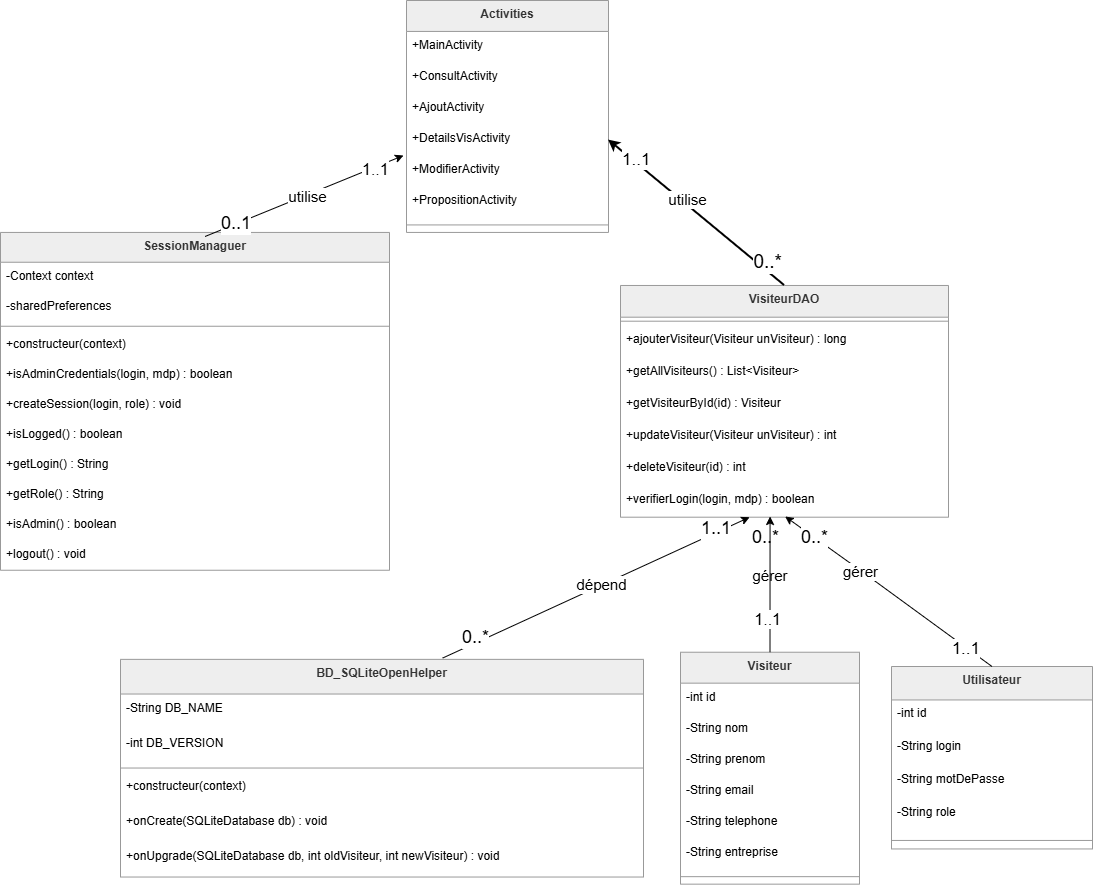

The diagram above was exported from draw.io. Its source (the exported page's mxGraphModel, read from the mxfile embedded in the PNG):
<mxGraphModel dx="1768" dy="929" grid="1" gridSize="10" guides="1" tooltips="1" connect="1" arrows="1" fold="1" page="1" pageScale="1" pageWidth="827" pageHeight="1169" math="0" shadow="0">
  <root>
    <mxCell id="0" />
    <mxCell id="1" parent="0" />
    <mxCell id="2" parent="1" style="swimlane;fontStyle=1;align=center;verticalAlign=top;childLayout=stackLayout;horizontal=1;startSize=29.818181818181817;horizontalStack=0;resizeParent=1;resizeParentMax=0;resizeLast=0;collapsible=0;marginBottom=0;fillColor=light-dark(#eeeeee,#1f2020);strokeColor=light-dark(#999999,#cccccc);fontColor=light-dark(#333333,#cccccc);" value="SessionManaguer" vertex="1">
      <mxGeometry height="337.8181818181818" width="389" x="350" y="311.93" as="geometry" />
    </mxCell>
    <mxCell id="3" parent="2" style="text;strokeColor=none;fillColor=none;align=left;verticalAlign=top;spacingLeft=4;spacingRight=4;overflow=hidden;rotatable=0;points=[[0,0.5],[1,0.5]];portConstraint=eastwest;" value="-Context context" vertex="1">
      <mxGeometry height="30" width="389" y="29.818181818181817" as="geometry" />
    </mxCell>
    <mxCell id="4" parent="2" style="text;strokeColor=none;fillColor=none;align=left;verticalAlign=top;spacingLeft=4;spacingRight=4;overflow=hidden;rotatable=0;points=[[0,0.5],[1,0.5]];portConstraint=eastwest;" value="-sharedPreferences" vertex="1">
      <mxGeometry height="30" width="389" y="59.81818181818181" as="geometry" />
    </mxCell>
    <mxCell id="5" parent="2" style="line;strokeWidth=1;fillColor=none;align=left;verticalAlign=middle;spacingTop=-1;spacingLeft=3;spacingRight=3;rotatable=0;labelPosition=right;points=[];portConstraint=eastwest;strokeColor=inherit;" vertex="1">
      <mxGeometry height="8" width="389" y="89.81818181818181" as="geometry" />
    </mxCell>
    <mxCell id="6" parent="2" style="text;strokeColor=none;fillColor=none;align=left;verticalAlign=top;spacingLeft=4;spacingRight=4;overflow=hidden;rotatable=0;points=[[0,0.5],[1,0.5]];portConstraint=eastwest;" value="+constructeur(context)" vertex="1">
      <mxGeometry height="30" width="389" y="97.81818181818181" as="geometry" />
    </mxCell>
    <mxCell id="7" parent="2" style="text;strokeColor=none;fillColor=none;align=left;verticalAlign=top;spacingLeft=4;spacingRight=4;overflow=hidden;rotatable=0;points=[[0,0.5],[1,0.5]];portConstraint=eastwest;" value="+isAdminCredentials(login, mdp) : boolean" vertex="1">
      <mxGeometry height="30" width="389" y="127.81818181818181" as="geometry" />
    </mxCell>
    <mxCell id="8" parent="2" style="text;strokeColor=none;fillColor=none;align=left;verticalAlign=top;spacingLeft=4;spacingRight=4;overflow=hidden;rotatable=0;points=[[0,0.5],[1,0.5]];portConstraint=eastwest;" value="+createSession(login, role) : void" vertex="1">
      <mxGeometry height="30" width="389" y="157.8181818181818" as="geometry" />
    </mxCell>
    <mxCell id="9" parent="2" style="text;strokeColor=none;fillColor=none;align=left;verticalAlign=top;spacingLeft=4;spacingRight=4;overflow=hidden;rotatable=0;points=[[0,0.5],[1,0.5]];portConstraint=eastwest;" value="+isLogged() : boolean" vertex="1">
      <mxGeometry height="30" width="389" y="187.8181818181818" as="geometry" />
    </mxCell>
    <mxCell id="10" parent="2" style="text;strokeColor=none;fillColor=none;align=left;verticalAlign=top;spacingLeft=4;spacingRight=4;overflow=hidden;rotatable=0;points=[[0,0.5],[1,0.5]];portConstraint=eastwest;" value="+getLogin() : String" vertex="1">
      <mxGeometry height="30" width="389" y="217.8181818181818" as="geometry" />
    </mxCell>
    <mxCell id="11" parent="2" style="text;strokeColor=none;fillColor=none;align=left;verticalAlign=top;spacingLeft=4;spacingRight=4;overflow=hidden;rotatable=0;points=[[0,0.5],[1,0.5]];portConstraint=eastwest;" value="+getRole() : String" vertex="1">
      <mxGeometry height="30" width="389" y="247.8181818181818" as="geometry" />
    </mxCell>
    <mxCell id="12" parent="2" style="text;strokeColor=none;fillColor=none;align=left;verticalAlign=top;spacingLeft=4;spacingRight=4;overflow=hidden;rotatable=0;points=[[0,0.5],[1,0.5]];portConstraint=eastwest;" value="+isAdmin() : boolean" vertex="1">
      <mxGeometry height="30" width="389" y="277.8181818181818" as="geometry" />
    </mxCell>
    <mxCell id="13" parent="2" style="text;strokeColor=none;fillColor=none;align=left;verticalAlign=top;spacingLeft=4;spacingRight=4;overflow=hidden;rotatable=0;points=[[0,0.5],[1,0.5]];portConstraint=eastwest;" value="+logout() : void" vertex="1">
      <mxGeometry height="30" width="389" y="307.8181818181818" as="geometry" />
    </mxCell>
    <mxCell id="14" parent="1" style="swimlane;fontStyle=1;align=center;verticalAlign=top;childLayout=stackLayout;horizontal=1;startSize=34.666666666666664;horizontalStack=0;resizeParent=1;resizeParentMax=0;resizeLast=0;collapsible=0;marginBottom=0;fillColor=light-dark(#eeeeee,#1f2020);strokeColor=light-dark(#999999,#cccccc);fontColor=light-dark(#333333,#cccccc);" value="BD_SQLiteOpenHelper" vertex="1">
      <mxGeometry height="217.66666666666666" width="523" x="470" y="738.86" as="geometry" />
    </mxCell>
    <mxCell id="15" parent="14" style="text;strokeColor=none;fillColor=none;align=left;verticalAlign=top;spacingLeft=4;spacingRight=4;overflow=hidden;rotatable=0;points=[[0,0.5],[1,0.5]];portConstraint=eastwest;" value="-String DB_NAME" vertex="1">
      <mxGeometry height="35" width="523" y="34.666666666666664" as="geometry" />
    </mxCell>
    <mxCell id="16" parent="14" style="text;strokeColor=none;fillColor=none;align=left;verticalAlign=top;spacingLeft=4;spacingRight=4;overflow=hidden;rotatable=0;points=[[0,0.5],[1,0.5]];portConstraint=eastwest;" value="-int DB_VERSION" vertex="1">
      <mxGeometry height="35" width="523" y="69.66666666666666" as="geometry" />
    </mxCell>
    <mxCell id="17" parent="14" style="line;strokeWidth=1;fillColor=none;align=left;verticalAlign=middle;spacingTop=-1;spacingLeft=3;spacingRight=3;rotatable=0;labelPosition=right;points=[];portConstraint=eastwest;strokeColor=inherit;" vertex="1">
      <mxGeometry height="8" width="523" y="104.66666666666666" as="geometry" />
    </mxCell>
    <mxCell id="18" parent="14" style="text;strokeColor=none;fillColor=none;align=left;verticalAlign=top;spacingLeft=4;spacingRight=4;overflow=hidden;rotatable=0;points=[[0,0.5],[1,0.5]];portConstraint=eastwest;" value="+constructeur(context)" vertex="1">
      <mxGeometry height="35" width="523" y="112.66666666666666" as="geometry" />
    </mxCell>
    <mxCell id="19" parent="14" style="text;strokeColor=none;fillColor=none;align=left;verticalAlign=top;spacingLeft=4;spacingRight=4;overflow=hidden;rotatable=0;points=[[0,0.5],[1,0.5]];portConstraint=eastwest;" value="+onCreate(SQLiteDatabase db) : void" vertex="1">
      <mxGeometry height="35" width="523" y="147.66666666666666" as="geometry" />
    </mxCell>
    <mxCell id="20" parent="14" style="text;strokeColor=none;fillColor=none;align=left;verticalAlign=top;spacingLeft=4;spacingRight=4;overflow=hidden;rotatable=0;points=[[0,0.5],[1,0.5]];portConstraint=eastwest;" value="+onUpgrade(SQLiteDatabase db, int oldVisiteur, int newVisiteur) : void" vertex="1">
      <mxGeometry height="35" width="523" y="182.66666666666666" as="geometry" />
    </mxCell>
    <mxCell id="21" parent="1" style="swimlane;fontStyle=1;align=center;verticalAlign=top;childLayout=stackLayout;horizontal=1;startSize=31.733333333333334;horizontalStack=0;resizeParent=1;resizeParentMax=0;resizeLast=0;collapsible=0;marginBottom=0;fillColor=light-dark(#eeeeee,#1f2020);strokeColor=light-dark(#999999,#cccccc);fontColor=light-dark(#333333,#cccccc);" value="VisiteurDAO" vertex="1">
      <mxGeometry height="231.73333333333335" width="328" x="970" y="364.97" as="geometry" />
    </mxCell>
    <mxCell id="22" parent="21" style="line;strokeWidth=1;fillColor=none;align=left;verticalAlign=middle;spacingTop=-1;spacingLeft=3;spacingRight=3;rotatable=0;labelPosition=right;points=[];portConstraint=eastwest;strokeColor=inherit;" vertex="1">
      <mxGeometry height="8" width="328" y="31.733333333333334" as="geometry" />
    </mxCell>
    <mxCell id="23" parent="21" style="text;strokeColor=none;fillColor=none;align=left;verticalAlign=top;spacingLeft=4;spacingRight=4;overflow=hidden;rotatable=0;points=[[0,0.5],[1,0.5]];portConstraint=eastwest;" value="+ajouterVisiteur(Visiteur unVisiteur) : long" vertex="1">
      <mxGeometry height="32" width="328" y="39.733333333333334" as="geometry" />
    </mxCell>
    <mxCell id="24" parent="21" style="text;strokeColor=none;fillColor=none;align=left;verticalAlign=top;spacingLeft=4;spacingRight=4;overflow=hidden;rotatable=0;points=[[0,0.5],[1,0.5]];portConstraint=eastwest;" value="+getAllVisiteurs() : List&lt;Visiteur&gt;" vertex="1">
      <mxGeometry height="32" width="328" y="71.73333333333333" as="geometry" />
    </mxCell>
    <mxCell id="25" parent="21" style="text;strokeColor=none;fillColor=none;align=left;verticalAlign=top;spacingLeft=4;spacingRight=4;overflow=hidden;rotatable=0;points=[[0,0.5],[1,0.5]];portConstraint=eastwest;" value="+getVisiteurById(id) : Visiteur" vertex="1">
      <mxGeometry height="32" width="328" y="103.73333333333333" as="geometry" />
    </mxCell>
    <mxCell id="26" parent="21" style="text;strokeColor=none;fillColor=none;align=left;verticalAlign=top;spacingLeft=4;spacingRight=4;overflow=hidden;rotatable=0;points=[[0,0.5],[1,0.5]];portConstraint=eastwest;" value="+updateVisiteur(Visiteur unVisiteur) : int" vertex="1">
      <mxGeometry height="32" width="328" y="135.73333333333335" as="geometry" />
    </mxCell>
    <mxCell id="27" parent="21" style="text;strokeColor=none;fillColor=none;align=left;verticalAlign=top;spacingLeft=4;spacingRight=4;overflow=hidden;rotatable=0;points=[[0,0.5],[1,0.5]];portConstraint=eastwest;" value="+deleteVisiteur(id) : int" vertex="1">
      <mxGeometry height="32" width="328" y="167.73333333333335" as="geometry" />
    </mxCell>
    <mxCell id="28" parent="21" style="text;strokeColor=none;fillColor=none;align=left;verticalAlign=top;spacingLeft=4;spacingRight=4;overflow=hidden;rotatable=0;points=[[0,0.5],[1,0.5]];portConstraint=eastwest;" value="+verifierLogin(login, mdp) : boolean" vertex="1">
      <mxGeometry height="32" width="328" y="199.73333333333335" as="geometry" />
    </mxCell>
    <mxCell id="29" parent="1" style="swimlane;fontStyle=1;align=center;verticalAlign=top;childLayout=stackLayout;horizontal=1;startSize=30.933333333333334;horizontalStack=0;resizeParent=1;resizeParentMax=0;resizeLast=0;collapsible=0;marginBottom=0;fillColor=light-dark(#eeeeee,#1f2020);strokeColor=light-dark(#999999,#cccccc);fontColor=light-dark(#333333,#cccccc);" value="Visiteur" vertex="1">
      <mxGeometry height="231.93333333333334" width="179" x="1030" y="731.73" as="geometry" />
    </mxCell>
    <mxCell id="30" parent="29" style="text;strokeColor=none;fillColor=none;align=left;verticalAlign=top;spacingLeft=4;spacingRight=4;overflow=hidden;rotatable=0;points=[[0,0.5],[1,0.5]];portConstraint=eastwest;" value="-int id" vertex="1">
      <mxGeometry height="31" width="179" y="30.933333333333334" as="geometry" />
    </mxCell>
    <mxCell id="31" parent="29" style="text;strokeColor=none;fillColor=none;align=left;verticalAlign=top;spacingLeft=4;spacingRight=4;overflow=hidden;rotatable=0;points=[[0,0.5],[1,0.5]];portConstraint=eastwest;" value="-String nom" vertex="1">
      <mxGeometry height="31" width="179" y="61.93333333333334" as="geometry" />
    </mxCell>
    <mxCell id="32" parent="29" style="text;strokeColor=none;fillColor=none;align=left;verticalAlign=top;spacingLeft=4;spacingRight=4;overflow=hidden;rotatable=0;points=[[0,0.5],[1,0.5]];portConstraint=eastwest;" value="-String prenom" vertex="1">
      <mxGeometry height="31" width="179" y="92.93333333333334" as="geometry" />
    </mxCell>
    <mxCell id="33" parent="29" style="text;strokeColor=none;fillColor=none;align=left;verticalAlign=top;spacingLeft=4;spacingRight=4;overflow=hidden;rotatable=0;points=[[0,0.5],[1,0.5]];portConstraint=eastwest;" value="-String email" vertex="1">
      <mxGeometry height="31" width="179" y="123.93333333333334" as="geometry" />
    </mxCell>
    <mxCell id="34" parent="29" style="text;strokeColor=none;fillColor=none;align=left;verticalAlign=top;spacingLeft=4;spacingRight=4;overflow=hidden;rotatable=0;points=[[0,0.5],[1,0.5]];portConstraint=eastwest;" value="-String telephone" vertex="1">
      <mxGeometry height="31" width="179" y="154.93333333333334" as="geometry" />
    </mxCell>
    <mxCell id="35" parent="29" style="text;strokeColor=none;fillColor=none;align=left;verticalAlign=top;spacingLeft=4;spacingRight=4;overflow=hidden;rotatable=0;points=[[0,0.5],[1,0.5]];portConstraint=eastwest;" value="-String entreprise" vertex="1">
      <mxGeometry height="31" width="179" y="185.93333333333334" as="geometry" />
    </mxCell>
    <mxCell id="36" parent="29" style="line;strokeWidth=1;fillColor=none;align=left;verticalAlign=middle;spacingTop=-1;spacingLeft=3;spacingRight=3;rotatable=0;labelPosition=right;points=[];portConstraint=eastwest;strokeColor=inherit;" vertex="1">
      <mxGeometry height="15" width="179" y="216.93333333333334" as="geometry" />
    </mxCell>
    <mxCell id="37" parent="1" style="swimlane;fontStyle=1;align=center;verticalAlign=top;childLayout=stackLayout;horizontal=1;startSize=33.45454545454545;horizontalStack=0;resizeParent=1;resizeParentMax=0;resizeLast=0;collapsible=0;marginBottom=0;fillColor=light-dark(#eeeeee,#1f2020);strokeColor=light-dark(#999999,#cccccc);fontColor=light-dark(#333333,#cccccc);" value="Utilisateur" vertex="1">
      <mxGeometry height="182.45454545454544" width="201" x="1241" y="746" as="geometry" />
    </mxCell>
    <mxCell id="38" parent="37" style="text;strokeColor=none;fillColor=none;align=left;verticalAlign=top;spacingLeft=4;spacingRight=4;overflow=hidden;rotatable=0;points=[[0,0.5],[1,0.5]];portConstraint=eastwest;" value="-int id" vertex="1">
      <mxGeometry height="33" width="201" y="33.45454545454545" as="geometry" />
    </mxCell>
    <mxCell id="39" parent="37" style="text;strokeColor=none;fillColor=none;align=left;verticalAlign=top;spacingLeft=4;spacingRight=4;overflow=hidden;rotatable=0;points=[[0,0.5],[1,0.5]];portConstraint=eastwest;" value="-String login" vertex="1">
      <mxGeometry height="33" width="201" y="66.45454545454545" as="geometry" />
    </mxCell>
    <mxCell id="40" parent="37" style="text;strokeColor=none;fillColor=none;align=left;verticalAlign=top;spacingLeft=4;spacingRight=4;overflow=hidden;rotatable=0;points=[[0,0.5],[1,0.5]];portConstraint=eastwest;" value="-String motDePasse" vertex="1">
      <mxGeometry height="33" width="201" y="99.45454545454545" as="geometry" />
    </mxCell>
    <mxCell id="41" parent="37" style="text;strokeColor=none;fillColor=none;align=left;verticalAlign=top;spacingLeft=4;spacingRight=4;overflow=hidden;rotatable=0;points=[[0,0.5],[1,0.5]];portConstraint=eastwest;" value="-String role" vertex="1">
      <mxGeometry height="33" width="201" y="132.45454545454544" as="geometry" />
    </mxCell>
    <mxCell id="42" parent="37" style="line;strokeWidth=1;fillColor=none;align=left;verticalAlign=middle;spacingTop=-1;spacingLeft=3;spacingRight=3;rotatable=0;labelPosition=right;points=[];portConstraint=eastwest;strokeColor=inherit;" vertex="1">
      <mxGeometry height="17" width="201" y="165.45454545454544" as="geometry" />
    </mxCell>
    <mxCell id="43" parent="1" style="swimlane;fontStyle=1;align=center;verticalAlign=top;childLayout=stackLayout;horizontal=1;startSize=30.933333333333334;horizontalStack=0;resizeParent=1;resizeParentMax=0;resizeLast=0;collapsible=0;marginBottom=0;fillColor=light-dark(#eeeeee,#1f2020);strokeColor=light-dark(#999999,#cccccc);fontColor=light-dark(#333333,#cccccc);" value="Activities" vertex="1">
      <mxGeometry height="231.93333333333334" width="202" x="756" y="80" as="geometry" />
    </mxCell>
    <mxCell id="44" parent="43" style="text;strokeColor=none;fillColor=none;align=left;verticalAlign=top;spacingLeft=4;spacingRight=4;overflow=hidden;rotatable=0;points=[[0,0.5],[1,0.5]];portConstraint=eastwest;" value="+MainActivity" vertex="1">
      <mxGeometry height="31" width="202" y="30.933333333333334" as="geometry" />
    </mxCell>
    <mxCell id="45" parent="43" style="text;strokeColor=none;fillColor=none;align=left;verticalAlign=top;spacingLeft=4;spacingRight=4;overflow=hidden;rotatable=0;points=[[0,0.5],[1,0.5]];portConstraint=eastwest;" value="+ConsultActivity" vertex="1">
      <mxGeometry height="31" width="202" y="61.93333333333334" as="geometry" />
    </mxCell>
    <mxCell id="46" parent="43" style="text;strokeColor=none;fillColor=none;align=left;verticalAlign=top;spacingLeft=4;spacingRight=4;overflow=hidden;rotatable=0;points=[[0,0.5],[1,0.5]];portConstraint=eastwest;" value="+AjoutActivity" vertex="1">
      <mxGeometry height="31" width="202" y="92.93333333333334" as="geometry" />
    </mxCell>
    <mxCell id="47" parent="43" style="text;strokeColor=none;fillColor=none;align=left;verticalAlign=top;spacingLeft=4;spacingRight=4;overflow=hidden;rotatable=0;points=[[0,0.5],[1,0.5]];portConstraint=eastwest;" value="+DetailsVisActivity" vertex="1">
      <mxGeometry height="31" width="202" y="123.93333333333334" as="geometry" />
    </mxCell>
    <mxCell id="48" parent="43" style="text;strokeColor=none;fillColor=none;align=left;verticalAlign=top;spacingLeft=4;spacingRight=4;overflow=hidden;rotatable=0;points=[[0,0.5],[1,0.5]];portConstraint=eastwest;" value="+ModifierActivity" vertex="1">
      <mxGeometry height="31" width="202" y="154.93333333333334" as="geometry" />
    </mxCell>
    <mxCell id="49" parent="43" style="text;strokeColor=none;fillColor=none;align=left;verticalAlign=top;spacingLeft=4;spacingRight=4;overflow=hidden;rotatable=0;points=[[0,0.5],[1,0.5]];portConstraint=eastwest;" value="+PropositionActivity" vertex="1">
      <mxGeometry height="31" width="202" y="185.93333333333334" as="geometry" />
    </mxCell>
    <mxCell id="50" parent="43" style="line;strokeWidth=1;fillColor=none;align=left;verticalAlign=middle;spacingTop=-1;spacingLeft=3;spacingRight=3;rotatable=0;labelPosition=right;points=[];portConstraint=eastwest;strokeColor=inherit;" vertex="1">
      <mxGeometry height="15" width="202" y="216.93333333333334" as="geometry" />
    </mxCell>
    <mxCell id="TH8u22kHNuROS53Zq-O0-60" edge="1" parent="1" style="endArrow=none;html=1;rounded=0;endFill=0;entryX=0.526;entryY=0.012;entryDx=0;entryDy=0;entryPerimeter=0;startArrow=classic;startFill=1;" target="2" value="">
      <mxGeometry relative="1" as="geometry">
        <mxPoint x="753" y="235" as="sourcePoint" />
        <mxPoint x="650" y="310" as="targetPoint" />
      </mxGeometry>
    </mxCell>
    <mxCell id="TH8u22kHNuROS53Zq-O0-62" connectable="0" parent="TH8u22kHNuROS53Zq-O0-60" style="edgeLabel;resizable=0;html=1;;align=left;verticalAlign=bottom;" value="&lt;font style=&quot;font-size: 16px;&quot;&gt;1..1&lt;/font&gt;" vertex="1">
      <mxGeometry relative="1" x="-1" as="geometry">
        <mxPoint x="-43" y="25" as="offset" />
      </mxGeometry>
    </mxCell>
    <mxCell id="TH8u22kHNuROS53Zq-O0-63" connectable="0" parent="TH8u22kHNuROS53Zq-O0-60" style="edgeLabel;resizable=0;html=1;;align=right;verticalAlign=bottom;" value="&lt;font style=&quot;font-size: 18px;&quot;&gt;0..1&lt;/font&gt;" vertex="1">
      <mxGeometry relative="1" x="1" as="geometry">
        <mxPoint x="46" as="offset" />
      </mxGeometry>
    </mxCell>
    <mxCell id="TH8u22kHNuROS53Zq-O0-64" edge="1" parent="1" source="47" style="endArrow=none;html=1;rounded=0;endFill=0;exitX=1;exitY=0.5;exitDx=0;exitDy=0;entryX=0.5;entryY=0;entryDx=0;entryDy=0;strokeWidth=2;startArrow=classic;startFill=1;" target="21" value="">
      <mxGeometry relative="1" as="geometry">
        <mxPoint x="800" y="330" as="sourcePoint" />
        <mxPoint x="960" y="330" as="targetPoint" />
      </mxGeometry>
    </mxCell>
    <mxCell id="TH8u22kHNuROS53Zq-O0-66" connectable="0" parent="TH8u22kHNuROS53Zq-O0-64" style="edgeLabel;resizable=0;html=1;;align=left;verticalAlign=bottom;" value="&lt;font style=&quot;font-size: 17px;&quot;&gt;1..1&lt;/font&gt;" vertex="1">
      <mxGeometry relative="1" x="-1" as="geometry">
        <mxPoint x="12" y="31" as="offset" />
      </mxGeometry>
    </mxCell>
    <mxCell id="TH8u22kHNuROS53Zq-O0-67" connectable="0" parent="TH8u22kHNuROS53Zq-O0-64" style="edgeLabel;resizable=0;html=1;;align=right;verticalAlign=bottom;" value="&lt;font style=&quot;font-size: 19px;&quot;&gt;0..*&lt;/font&gt;" vertex="1">
      <mxGeometry relative="1" x="1" as="geometry">
        <mxPoint x="-3" y="-10" as="offset" />
      </mxGeometry>
    </mxCell>
    <mxCell id="TH8u22kHNuROS53Zq-O0-68" edge="1" parent="1" source="28" style="endArrow=none;html=1;rounded=0;endFill=0;exitX=0.502;exitY=0.978;exitDx=0;exitDy=0;exitPerimeter=0;entryX=0.5;entryY=0;entryDx=0;entryDy=0;startArrow=classic;startFill=1;" target="37" value="">
      <mxGeometry relative="1" as="geometry">
        <Array as="points">
          <mxPoint x="1210" y="650" />
        </Array>
        <mxPoint x="820" y="420" as="sourcePoint" />
        <mxPoint x="980" y="420" as="targetPoint" />
      </mxGeometry>
    </mxCell>
    <mxCell id="TH8u22kHNuROS53Zq-O0-70" connectable="0" parent="TH8u22kHNuROS53Zq-O0-68" style="edgeLabel;resizable=0;html=1;;align=left;verticalAlign=bottom;" value="&lt;font style=&quot;font-size: 18px;&quot;&gt;0..*&lt;/font&gt;" vertex="1">
      <mxGeometry relative="1" x="-1" as="geometry">
        <mxPoint x="-35" y="34" as="offset" />
      </mxGeometry>
    </mxCell>
    <mxCell id="TH8u22kHNuROS53Zq-O0-71" connectable="0" parent="TH8u22kHNuROS53Zq-O0-68" style="edgeLabel;resizable=0;html=1;;align=right;verticalAlign=bottom;" value="&lt;font style=&quot;font-size: 17px;&quot;&gt;1..1&lt;/font&gt;" vertex="1">
      <mxGeometry relative="1" x="1" as="geometry">
        <mxPoint x="-11" y="-6" as="offset" />
      </mxGeometry>
    </mxCell>
    <mxCell id="TH8u22kHNuROS53Zq-O0-72" edge="1" parent="1" source="28" style="endArrow=none;html=1;rounded=0;endFill=0;entryX=0.5;entryY=0;entryDx=0;entryDy=0;startArrow=classic;startFill=1;exitX=0.456;exitY=0.978;exitDx=0;exitDy=0;exitPerimeter=0;" target="29" value="">
      <mxGeometry relative="1" as="geometry">
        <Array as="points" />
        <mxPoint x="1170" y="665" as="sourcePoint" />
        <mxPoint x="1199.5" y="649.75" as="targetPoint" />
      </mxGeometry>
    </mxCell>
    <mxCell id="TH8u22kHNuROS53Zq-O0-75" connectable="0" parent="TH8u22kHNuROS53Zq-O0-72" style="edgeLabel;resizable=0;html=1;;align=right;verticalAlign=bottom;" value="&lt;font style=&quot;font-size: 16px;&quot;&gt;1..1&lt;/font&gt;" vertex="1">
      <mxGeometry relative="1" x="1" as="geometry">
        <mxPoint x="11" y="-22" as="offset" />
      </mxGeometry>
    </mxCell>
    <mxCell id="TH8u22kHNuROS53Zq-O0-76" edge="1" parent="1" source="28" style="endArrow=none;html=1;rounded=0;endFill=0;entryX=0.616;entryY=-0.006;entryDx=0;entryDy=0;entryPerimeter=0;startArrow=classic;startFill=1;" target="14" value="">
      <mxGeometry relative="1" as="geometry">
        <mxPoint x="780" y="670" as="sourcePoint" />
        <mxPoint x="940" y="670" as="targetPoint" />
      </mxGeometry>
    </mxCell>
    <mxCell id="TH8u22kHNuROS53Zq-O0-78" connectable="0" parent="TH8u22kHNuROS53Zq-O0-76" style="edgeLabel;resizable=0;html=1;;align=left;verticalAlign=bottom;" value="&lt;font style=&quot;font-size: 18px;&quot;&gt;0..*&lt;/font&gt;" vertex="1">
      <mxGeometry relative="1" x="-1" as="geometry">
        <mxPoint x="-289" y="133" as="offset" />
      </mxGeometry>
    </mxCell>
    <mxCell id="TH8u22kHNuROS53Zq-O0-79" connectable="0" parent="TH8u22kHNuROS53Zq-O0-76" style="edgeLabel;resizable=0;html=1;;align=right;verticalAlign=bottom;" value="&lt;font style=&quot;font-size: 18px;&quot;&gt;1..1&lt;/font&gt;" vertex="1">
      <mxGeometry relative="1" x="1" as="geometry">
        <mxPoint x="288" y="-117" as="offset" />
      </mxGeometry>
    </mxCell>
    <mxCell id="TH8u22kHNuROS53Zq-O0-86" connectable="0" parent="1" style="edgeLabel;resizable=0;html=1;;align=center;verticalAlign=middle;" value="&lt;font style=&quot;font-size: 15px;&quot;&gt;utilise&lt;/font&gt;" vertex="1">
      <mxGeometry x="1420" y="220" as="geometry">
        <mxPoint x="-764" y="55" as="offset" />
      </mxGeometry>
    </mxCell>
    <mxCell id="TH8u22kHNuROS53Zq-O0-87" connectable="0" parent="1" style="edgeLabel;resizable=0;html=1;;align=center;verticalAlign=middle;" value="&lt;font style=&quot;font-size: 15px;&quot;&gt;utilise&lt;/font&gt;" vertex="1">
      <mxGeometry x="1190" y="290" as="geometry">
        <mxPoint x="-154" y="-12" as="offset" />
      </mxGeometry>
    </mxCell>
    <mxCell id="TH8u22kHNuROS53Zq-O0-88" connectable="0" parent="1" style="edgeLabel;resizable=0;html=1;;align=center;verticalAlign=middle;" value="&lt;font style=&quot;font-size: 15px;&quot;&gt;dépend&lt;/font&gt;" vertex="1">
      <mxGeometry x="1000" y="660" as="geometry">
        <mxPoint x="-50" y="3" as="offset" />
      </mxGeometry>
    </mxCell>
    <mxCell id="TH8u22kHNuROS53Zq-O0-90" connectable="0" parent="1" style="edgeLabel;resizable=0;html=1;;align=center;verticalAlign=middle;" value="&lt;font style=&quot;font-size: 15px;&quot;&gt;gérer&lt;/font&gt;" vertex="1">
      <mxGeometry x="1241" y="640" as="geometry">
        <mxPoint x="-32" y="10" as="offset" />
      </mxGeometry>
    </mxCell>
    <mxCell id="TH8u22kHNuROS53Zq-O0-91" parent="1" style="text;html=1;whiteSpace=wrap;strokeColor=none;fillColor=none;align=center;verticalAlign=middle;rounded=0;" value="&lt;font style=&quot;font-size: 15px;&quot;&gt;gérer&lt;/font&gt;" vertex="1">
      <mxGeometry height="30" width="60" x="1089.5" y="640" as="geometry" />
    </mxCell>
    <mxCell id="TH8u22kHNuROS53Zq-O0-97" connectable="0" parent="1" style="edgeLabel;resizable=0;html=1;;align=left;verticalAlign=bottom;" value="&lt;font style=&quot;font-size: 18px;&quot;&gt;0..*&lt;/font&gt;" vertex="1">
      <mxGeometry x="1149.5" y="630" as="geometry" />
    </mxCell>
    <mxCell id="TH8u22kHNuROS53Zq-O0-99" edge="1" parent="1" source="TH8u22kHNuROS53Zq-O0-91" style="edgeStyle=orthogonalEdgeStyle;rounded=0;orthogonalLoop=1;jettySize=auto;html=1;exitX=0.5;exitY=1;exitDx=0;exitDy=0;" target="TH8u22kHNuROS53Zq-O0-91">
      <mxGeometry relative="1" as="geometry" />
    </mxCell>
  </root>
</mxGraphModel>